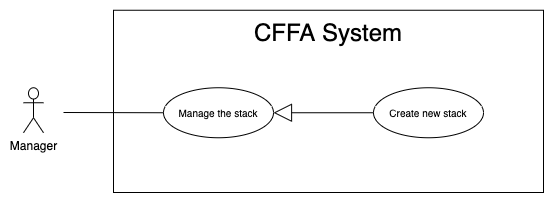

The diagram above was exported from draw.io. Its source (the exported page's mxGraphModel, read from the mxfile embedded in the PNG):
<mxGraphModel dx="946" dy="1715" grid="1" gridSize="10" guides="1" tooltips="1" connect="1" arrows="1" fold="1" page="1" pageScale="1" pageWidth="850" pageHeight="1100" math="0" shadow="0">
  <root>
    <mxCell id="8Jv6a0xtbqGHEHekS9gk-0" />
    <mxCell id="8Jv6a0xtbqGHEHekS9gk-1" parent="8Jv6a0xtbqGHEHekS9gk-0" />
    <mxCell id="8Jv6a0xtbqGHEHekS9gk-2" value="" style="rounded=0;whiteSpace=wrap;html=1;" vertex="1" parent="8Jv6a0xtbqGHEHekS9gk-1">
      <mxGeometry x="140" y="-1072.25" width="430" height="182.25" as="geometry" />
    </mxCell>
    <mxCell id="8Jv6a0xtbqGHEHekS9gk-3" value="&lt;span style=&quot;font-size: 24px&quot;&gt;CFFA System&lt;/span&gt;" style="text;html=1;strokeColor=none;fillColor=none;align=center;verticalAlign=middle;whiteSpace=wrap;rounded=0;" vertex="1" parent="8Jv6a0xtbqGHEHekS9gk-1">
      <mxGeometry x="190" y="-1060" width="330" height="20" as="geometry" />
    </mxCell>
    <mxCell id="8Jv6a0xtbqGHEHekS9gk-4" value="Manager" style="shape=umlActor;verticalLabelPosition=bottom;verticalAlign=top;html=1;outlineConnect=0;" vertex="1" parent="8Jv6a0xtbqGHEHekS9gk-1">
      <mxGeometry x="50" y="-994.75" width="20" height="45" as="geometry" />
    </mxCell>
    <mxCell id="8Jv6a0xtbqGHEHekS9gk-5" value="&lt;font style=&quot;font-size: 10px&quot;&gt;Manage the stack&lt;br&gt;&lt;/font&gt;" style="ellipse;whiteSpace=wrap;html=1;fillColor=#ffffff;gradientColor=none;" vertex="1" parent="8Jv6a0xtbqGHEHekS9gk-1">
      <mxGeometry x="190" y="-994.75" width="110" height="50" as="geometry" />
    </mxCell>
    <mxCell id="8Jv6a0xtbqGHEHekS9gk-6" value="" style="endArrow=none;html=1;rounded=0;exitX=0;exitY=0.5;exitDx=0;exitDy=0;" edge="1" parent="8Jv6a0xtbqGHEHekS9gk-1" source="8Jv6a0xtbqGHEHekS9gk-5">
      <mxGeometry relative="1" as="geometry">
        <mxPoint x="631" y="-872.5" as="sourcePoint" />
        <mxPoint x="90" y="-970" as="targetPoint" />
      </mxGeometry>
    </mxCell>
    <mxCell id="8Jv6a0xtbqGHEHekS9gk-7" value="" style="endArrow=block;endSize=16;endFill=0;html=1;exitX=0;exitY=0.5;exitDx=0;exitDy=0;" edge="1" parent="8Jv6a0xtbqGHEHekS9gk-1" source="8Jv6a0xtbqGHEHekS9gk-8" target="8Jv6a0xtbqGHEHekS9gk-5">
      <mxGeometry width="160" relative="1" as="geometry">
        <mxPoint x="400" y="-972.25" as="sourcePoint" />
        <mxPoint x="270.03999999999996" y="-688.1379999999999" as="targetPoint" />
      </mxGeometry>
    </mxCell>
    <mxCell id="8Jv6a0xtbqGHEHekS9gk-8" value="&lt;font style=&quot;font-size: 10px&quot;&gt;Create new stack&lt;br&gt;&lt;/font&gt;" style="ellipse;whiteSpace=wrap;html=1;fillColor=#ffffff;gradientColor=none;" vertex="1" parent="8Jv6a0xtbqGHEHekS9gk-1">
      <mxGeometry x="400" y="-994.75" width="110" height="50" as="geometry" />
    </mxCell>
  </root>
</mxGraphModel>